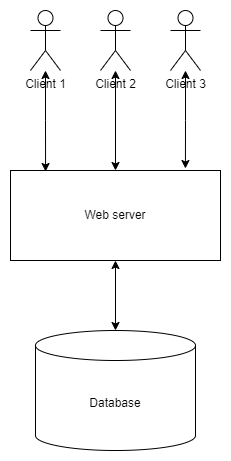

The diagram above was exported from draw.io. Its source (the exported page's mxGraphModel, read from the mxfile embedded in the PNG):
<mxGraphModel dx="2074" dy="1142" grid="1" gridSize="10" guides="1" tooltips="1" connect="1" arrows="1" fold="1" page="1" pageScale="1" pageWidth="850" pageHeight="1100" math="0" shadow="0">
  <root>
    <mxCell id="0" />
    <mxCell id="1" parent="0" />
    <mxCell id="BSO2aur-oxScRz5tqCq8-13" style="edgeStyle=orthogonalEdgeStyle;rounded=0;orthogonalLoop=1;jettySize=auto;html=1;entryX=0.5;entryY=0;entryDx=0;entryDy=0;entryPerimeter=0;startArrow=classic;startFill=1;" parent="1" source="BSO2aur-oxScRz5tqCq8-1" target="BSO2aur-oxScRz5tqCq8-2" edge="1">
      <mxGeometry relative="1" as="geometry" />
    </mxCell>
    <mxCell id="BSO2aur-oxScRz5tqCq8-1" value="Web server" style="rounded=0;whiteSpace=wrap;html=1;" parent="1" vertex="1">
      <mxGeometry x="240" y="330" width="210" height="90" as="geometry" />
    </mxCell>
    <mxCell id="BSO2aur-oxScRz5tqCq8-2" value="Database" style="shape=cylinder3;whiteSpace=wrap;html=1;boundedLbl=1;backgroundOutline=1;size=15;" parent="1" vertex="1">
      <mxGeometry x="265" y="490" width="160" height="120" as="geometry" />
    </mxCell>
    <mxCell id="BSO2aur-oxScRz5tqCq8-14" style="edgeStyle=orthogonalEdgeStyle;rounded=0;orthogonalLoop=1;jettySize=auto;html=1;entryX=0.167;entryY=0.011;entryDx=0;entryDy=0;entryPerimeter=0;startArrow=classic;startFill=1;" parent="1" source="BSO2aur-oxScRz5tqCq8-3" target="BSO2aur-oxScRz5tqCq8-1" edge="1">
      <mxGeometry relative="1" as="geometry" />
    </mxCell>
    <mxCell id="BSO2aur-oxScRz5tqCq8-3" value="Client 1" style="shape=umlActor;verticalLabelPosition=bottom;verticalAlign=top;html=1;outlineConnect=0;" parent="1" vertex="1">
      <mxGeometry x="260" y="170" width="30" height="60" as="geometry" />
    </mxCell>
    <mxCell id="BSO2aur-oxScRz5tqCq8-10" style="edgeStyle=orthogonalEdgeStyle;rounded=0;orthogonalLoop=1;jettySize=auto;html=1;entryX=0.5;entryY=0;entryDx=0;entryDy=0;startArrow=classic;startFill=1;" parent="1" source="BSO2aur-oxScRz5tqCq8-4" target="BSO2aur-oxScRz5tqCq8-1" edge="1">
      <mxGeometry relative="1" as="geometry" />
    </mxCell>
    <mxCell id="BSO2aur-oxScRz5tqCq8-4" value="Client 2" style="shape=umlActor;verticalLabelPosition=bottom;verticalAlign=top;html=1;outlineConnect=0;" parent="1" vertex="1">
      <mxGeometry x="330" y="170" width="30" height="60" as="geometry" />
    </mxCell>
    <mxCell id="BSO2aur-oxScRz5tqCq8-15" style="edgeStyle=orthogonalEdgeStyle;rounded=0;orthogonalLoop=1;jettySize=auto;html=1;entryX=0.833;entryY=-0.022;entryDx=0;entryDy=0;entryPerimeter=0;startArrow=classic;startFill=1;" parent="1" source="BSO2aur-oxScRz5tqCq8-5" target="BSO2aur-oxScRz5tqCq8-1" edge="1">
      <mxGeometry relative="1" as="geometry" />
    </mxCell>
    <mxCell id="BSO2aur-oxScRz5tqCq8-5" value="Client 3" style="shape=umlActor;verticalLabelPosition=bottom;verticalAlign=top;html=1;outlineConnect=0;" parent="1" vertex="1">
      <mxGeometry x="400" y="170" width="30" height="60" as="geometry" />
    </mxCell>
  </root>
</mxGraphModel>